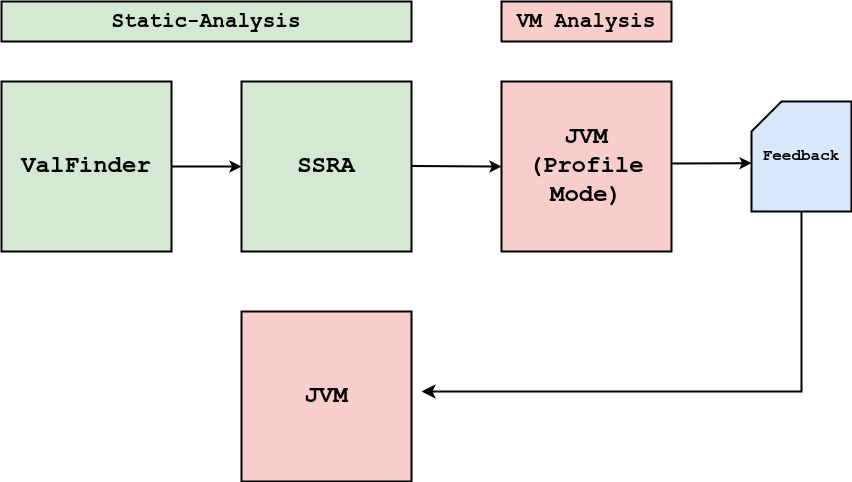

The diagram above was exported from draw.io. Its source (the exported page's mxGraphModel, read from the mxfile embedded in the PNG):
<mxGraphModel dx="1050" dy="590" grid="1" gridSize="10" guides="1" tooltips="1" connect="1" arrows="1" fold="1" page="1" pageScale="1" pageWidth="827" pageHeight="1169" math="0" shadow="0">
  <root>
    <mxCell id="0" />
    <mxCell id="1" parent="0" />
    <mxCell id="nJUBBZrpVZ9Z_AaZlvhw-1" value="&lt;font face=&quot;Courier New&quot; style=&quot;font-size: 24px;&quot;&gt;&lt;b&gt;ValFinder&lt;/b&gt;&lt;/font&gt;" style="whiteSpace=wrap;html=1;aspect=fixed;strokeWidth=2;fillColor=#d5e8d4;strokeColor=#000000;" vertex="1" parent="1">
      <mxGeometry x="80" y="160" width="170" height="170" as="geometry" />
    </mxCell>
    <mxCell id="nJUBBZrpVZ9Z_AaZlvhw-2" value="&lt;b style=&quot;border-color: var(--border-color); font-family: &amp;quot;Courier New&amp;quot;; font-size: 24px;&quot;&gt;SSRA&lt;/b&gt;" style="whiteSpace=wrap;html=1;aspect=fixed;strokeWidth=2;fillColor=#d5e8d4;strokeColor=#000000;" vertex="1" parent="1">
      <mxGeometry x="320" y="160" width="170" height="170" as="geometry" />
    </mxCell>
    <mxCell id="nJUBBZrpVZ9Z_AaZlvhw-3" value="&lt;b style=&quot;border-color: var(--border-color); font-family: &amp;quot;Courier New&amp;quot;; font-size: 24px;&quot;&gt;JVM&lt;br&gt;(Profile Mode)&lt;br&gt;&lt;/b&gt;" style="whiteSpace=wrap;html=1;aspect=fixed;strokeWidth=2;fillColor=#f8cecc;strokeColor=#000000;" vertex="1" parent="1">
      <mxGeometry x="580" y="160" width="170" height="170" as="geometry" />
    </mxCell>
    <mxCell id="nJUBBZrpVZ9Z_AaZlvhw-4" value="" style="endArrow=classic;html=1;rounded=0;exitX=1;exitY=0.5;exitDx=0;exitDy=0;entryX=0;entryY=0.5;entryDx=0;entryDy=0;strokeWidth=2;" edge="1" parent="1" source="nJUBBZrpVZ9Z_AaZlvhw-1" target="nJUBBZrpVZ9Z_AaZlvhw-2">
      <mxGeometry width="50" height="50" relative="1" as="geometry">
        <mxPoint x="390" y="330" as="sourcePoint" />
        <mxPoint x="440" y="280" as="targetPoint" />
      </mxGeometry>
    </mxCell>
    <mxCell id="nJUBBZrpVZ9Z_AaZlvhw-5" value="" style="endArrow=classic;html=1;rounded=0;exitX=1;exitY=0.5;exitDx=0;exitDy=0;entryX=0;entryY=0.5;entryDx=0;entryDy=0;strokeWidth=2;" edge="1" parent="1" target="nJUBBZrpVZ9Z_AaZlvhw-3">
      <mxGeometry width="50" height="50" relative="1" as="geometry">
        <mxPoint x="490" y="244.5" as="sourcePoint" />
        <mxPoint x="560" y="244.5" as="targetPoint" />
      </mxGeometry>
    </mxCell>
    <mxCell id="nJUBBZrpVZ9Z_AaZlvhw-6" value="" style="endArrow=classic;html=1;rounded=0;strokeWidth=2;entryX=0;entryY=0.56;entryDx=0;entryDy=0;entryPerimeter=0;" edge="1" parent="1" target="nJUBBZrpVZ9Z_AaZlvhw-7">
      <mxGeometry width="50" height="50" relative="1" as="geometry">
        <mxPoint x="750" y="242" as="sourcePoint" />
        <mxPoint x="660" y="400" as="targetPoint" />
      </mxGeometry>
    </mxCell>
    <mxCell id="nJUBBZrpVZ9Z_AaZlvhw-7" value="&lt;font size=&quot;1&quot; face=&quot;Courier New&quot; style=&quot;&quot;&gt;&lt;b style=&quot;font-size: 16px;&quot;&gt;Feedback&lt;/b&gt;&lt;/font&gt;" style="shape=card;whiteSpace=wrap;html=1;strokeWidth=2;fillColor=#dae8fc;strokeColor=#000000;" vertex="1" parent="1">
      <mxGeometry x="830" y="180" width="100" height="110" as="geometry" />
    </mxCell>
    <mxCell id="nJUBBZrpVZ9Z_AaZlvhw-11" value="&lt;b style=&quot;border-color: var(--border-color); font-family: &amp;quot;Courier New&amp;quot;; font-size: 24px;&quot;&gt;JVM&lt;/b&gt;" style="whiteSpace=wrap;html=1;aspect=fixed;strokeWidth=2;fillColor=#f8cecc;strokeColor=#000000;" vertex="1" parent="1">
      <mxGeometry x="320" y="390" width="170" height="170" as="geometry" />
    </mxCell>
    <mxCell id="nJUBBZrpVZ9Z_AaZlvhw-13" value="" style="edgeStyle=elbowEdgeStyle;elbow=horizontal;endArrow=classic;html=1;curved=0;rounded=0;endSize=8;startSize=8;exitX=0.5;exitY=1;exitDx=0;exitDy=0;exitPerimeter=0;strokeWidth=2;" edge="1" parent="1" source="nJUBBZrpVZ9Z_AaZlvhw-7">
      <mxGeometry width="50" height="50" relative="1" as="geometry">
        <mxPoint x="880" y="340" as="sourcePoint" />
        <mxPoint x="500" y="470" as="targetPoint" />
        <Array as="points">
          <mxPoint x="880" y="400" />
        </Array>
      </mxGeometry>
    </mxCell>
    <mxCell id="nJUBBZrpVZ9Z_AaZlvhw-15" value="&lt;b&gt;&lt;font style=&quot;font-size: 21px;&quot; face=&quot;Courier New&quot;&gt;Static-Analysis&lt;/font&gt;&lt;/b&gt;" style="rounded=0;whiteSpace=wrap;html=1;fillColor=#d5e8d4;strokeColor=#000000;strokeWidth=2;" vertex="1" parent="1">
      <mxGeometry x="80" y="80" width="410" height="40" as="geometry" />
    </mxCell>
    <mxCell id="nJUBBZrpVZ9Z_AaZlvhw-16" value="&lt;font face=&quot;Courier New&quot;&gt;&lt;span style=&quot;font-size: 21px;&quot;&gt;&lt;b&gt;VM Analysis&lt;/b&gt;&lt;/span&gt;&lt;/font&gt;" style="rounded=0;whiteSpace=wrap;html=1;fillColor=#f8cecc;strokeColor=#000000;strokeWidth=2;" vertex="1" parent="1">
      <mxGeometry x="580" y="80" width="170" height="40" as="geometry" />
    </mxCell>
  </root>
</mxGraphModel>